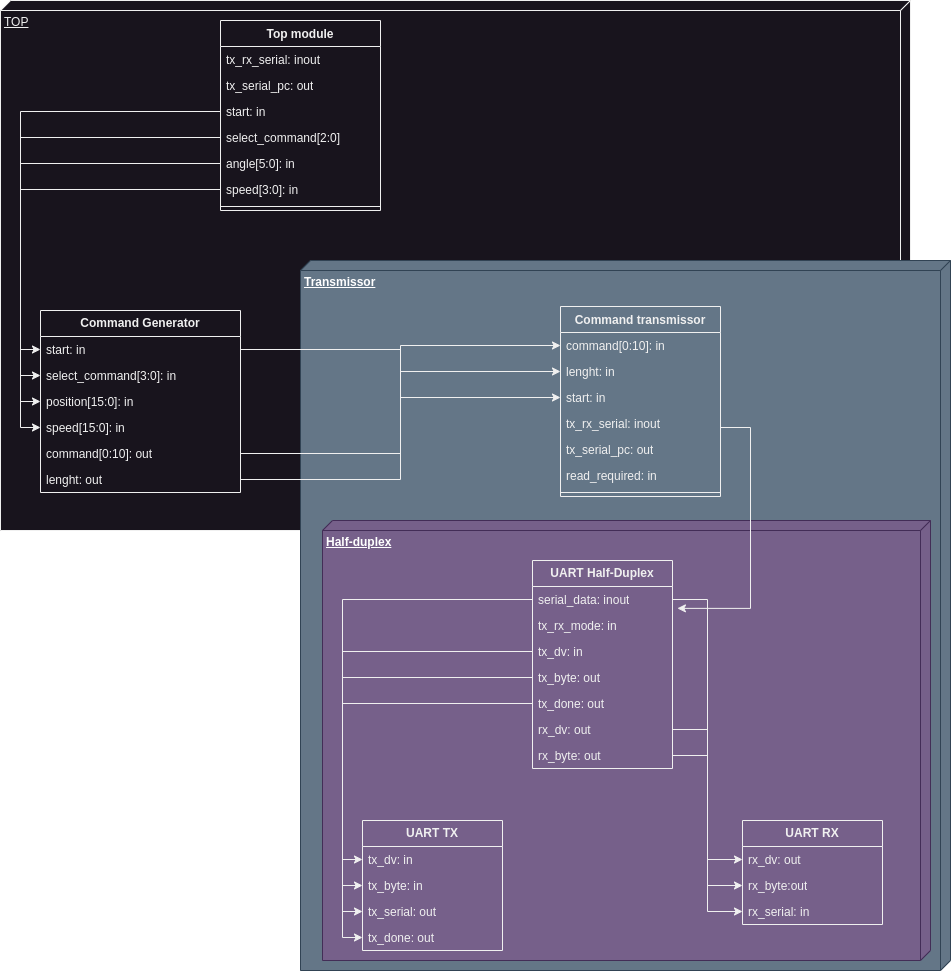

The diagram above was exported from draw.io. Its source (the exported page's mxGraphModel, read from the mxfile embedded in the PNG):
<mxGraphModel dx="1434" dy="873" grid="1" gridSize="10" guides="1" tooltips="1" connect="1" arrows="1" fold="1" page="1" pageScale="1" pageWidth="827" pageHeight="1169" background="#ffffff" math="0" shadow="0">
  <root>
    <mxCell id="WIyWlLk6GJQsqaUBKTNV-0" />
    <mxCell id="WIyWlLk6GJQsqaUBKTNV-1" parent="WIyWlLk6GJQsqaUBKTNV-0" />
    <mxCell id="amayKDEEgC7S6bJP1GTe-30" value="TOP" style="verticalAlign=top;align=left;spacingTop=8;spacingLeft=2;spacingRight=12;shape=cube;size=10;direction=south;fontStyle=4;html=1;whiteSpace=wrap;" vertex="1" parent="WIyWlLk6GJQsqaUBKTNV-1">
      <mxGeometry x="120" y="130" width="910" height="530" as="geometry" />
    </mxCell>
    <mxCell id="amayKDEEgC7S6bJP1GTe-38" value="&lt;b&gt;Transmissor&lt;/b&gt;" style="verticalAlign=top;align=left;spacingTop=8;spacingLeft=2;spacingRight=12;shape=cube;size=10;direction=south;fontStyle=4;html=1;whiteSpace=wrap;fillColor=#647687;fontColor=#ffffff;strokeColor=#314354;" vertex="1" parent="WIyWlLk6GJQsqaUBKTNV-1">
      <mxGeometry x="420" y="390" width="650" height="710" as="geometry" />
    </mxCell>
    <mxCell id="amayKDEEgC7S6bJP1GTe-39" value="&lt;b&gt;Half-duplex&lt;/b&gt;" style="verticalAlign=top;align=left;spacingTop=8;spacingLeft=2;spacingRight=12;shape=cube;size=10;direction=south;fontStyle=4;html=1;whiteSpace=wrap;fillColor=#76608a;fontColor=#ffffff;strokeColor=#432D57;" vertex="1" parent="WIyWlLk6GJQsqaUBKTNV-1">
      <mxGeometry x="442" y="650" width="608" height="440" as="geometry" />
    </mxCell>
    <mxCell id="TnwAJ5CPuAc8V0XNkz1D-4" value="Top module" style="swimlane;fontStyle=1;align=center;verticalAlign=top;childLayout=stackLayout;horizontal=1;startSize=26;horizontalStack=0;resizeParent=1;resizeParentMax=0;resizeLast=0;collapsible=1;marginBottom=0;whiteSpace=wrap;html=1;fillColor=none;" parent="WIyWlLk6GJQsqaUBKTNV-1" vertex="1">
      <mxGeometry x="340" y="150" width="160" height="190" as="geometry" />
    </mxCell>
    <mxCell id="TnwAJ5CPuAc8V0XNkz1D-8" value="tx_rx_serial: inout" style="text;strokeColor=none;fillColor=none;align=left;verticalAlign=top;spacingLeft=4;spacingRight=4;overflow=hidden;rotatable=0;points=[[0,0.5],[1,0.5]];portConstraint=eastwest;whiteSpace=wrap;html=1;" parent="TnwAJ5CPuAc8V0XNkz1D-4" vertex="1">
      <mxGeometry y="26" width="160" height="26" as="geometry" />
    </mxCell>
    <mxCell id="TnwAJ5CPuAc8V0XNkz1D-5" value="tx_serial_pc: out" style="text;strokeColor=none;fillColor=none;align=left;verticalAlign=top;spacingLeft=4;spacingRight=4;overflow=hidden;rotatable=0;points=[[0,0.5],[1,0.5]];portConstraint=eastwest;whiteSpace=wrap;html=1;" parent="TnwAJ5CPuAc8V0XNkz1D-4" vertex="1">
      <mxGeometry y="52" width="160" height="26" as="geometry" />
    </mxCell>
    <mxCell id="TnwAJ5CPuAc8V0XNkz1D-9" value="start: in" style="text;strokeColor=none;fillColor=none;align=left;verticalAlign=top;spacingLeft=4;spacingRight=4;overflow=hidden;rotatable=0;points=[[0,0.5],[1,0.5]];portConstraint=eastwest;whiteSpace=wrap;html=1;" parent="TnwAJ5CPuAc8V0XNkz1D-4" vertex="1">
      <mxGeometry y="78" width="160" height="26" as="geometry" />
    </mxCell>
    <mxCell id="TnwAJ5CPuAc8V0XNkz1D-31" value="select_command[2:0]" style="text;strokeColor=none;fillColor=none;align=left;verticalAlign=top;spacingLeft=4;spacingRight=4;overflow=hidden;rotatable=0;points=[[0,0.5],[1,0.5]];portConstraint=eastwest;whiteSpace=wrap;html=1;" parent="TnwAJ5CPuAc8V0XNkz1D-4" vertex="1">
      <mxGeometry y="104" width="160" height="26" as="geometry" />
    </mxCell>
    <mxCell id="TnwAJ5CPuAc8V0XNkz1D-10" value="angle[5:0]: in" style="text;strokeColor=none;fillColor=none;align=left;verticalAlign=top;spacingLeft=4;spacingRight=4;overflow=hidden;rotatable=0;points=[[0,0.5],[1,0.5]];portConstraint=eastwest;whiteSpace=wrap;html=1;" parent="TnwAJ5CPuAc8V0XNkz1D-4" vertex="1">
      <mxGeometry y="130" width="160" height="26" as="geometry" />
    </mxCell>
    <mxCell id="TnwAJ5CPuAc8V0XNkz1D-11" value="speed[3:0]: in" style="text;strokeColor=none;fillColor=none;align=left;verticalAlign=top;spacingLeft=4;spacingRight=4;overflow=hidden;rotatable=0;points=[[0,0.5],[1,0.5]];portConstraint=eastwest;whiteSpace=wrap;html=1;" parent="TnwAJ5CPuAc8V0XNkz1D-4" vertex="1">
      <mxGeometry y="156" width="160" height="26" as="geometry" />
    </mxCell>
    <mxCell id="TnwAJ5CPuAc8V0XNkz1D-6" value="" style="line;strokeWidth=1;fillColor=none;align=left;verticalAlign=middle;spacingTop=-1;spacingLeft=3;spacingRight=3;rotatable=0;labelPosition=right;points=[];portConstraint=eastwest;strokeColor=inherit;" parent="TnwAJ5CPuAc8V0XNkz1D-4" vertex="1">
      <mxGeometry y="182" width="160" height="8" as="geometry" />
    </mxCell>
    <mxCell id="TnwAJ5CPuAc8V0XNkz1D-13" value="&lt;b&gt;Command Generator&lt;/b&gt;" style="swimlane;fontStyle=0;childLayout=stackLayout;horizontal=1;startSize=26;fillColor=none;horizontalStack=0;resizeParent=1;resizeParentMax=0;resizeLast=0;collapsible=1;marginBottom=0;whiteSpace=wrap;html=1;" parent="WIyWlLk6GJQsqaUBKTNV-1" vertex="1">
      <mxGeometry x="160" y="440" width="200" height="182" as="geometry">
        <mxRectangle x="160" y="440" width="160" height="30" as="alternateBounds" />
      </mxGeometry>
    </mxCell>
    <mxCell id="TnwAJ5CPuAc8V0XNkz1D-14" value="start: in" style="text;strokeColor=none;fillColor=none;align=left;verticalAlign=top;spacingLeft=4;spacingRight=4;overflow=hidden;rotatable=0;points=[[0,0.5],[1,0.5]];portConstraint=eastwest;whiteSpace=wrap;html=1;" parent="TnwAJ5CPuAc8V0XNkz1D-13" vertex="1">
      <mxGeometry y="26" width="200" height="26" as="geometry" />
    </mxCell>
    <mxCell id="TnwAJ5CPuAc8V0XNkz1D-15" value="select_command[&lt;span style=&quot;background-color: initial;&quot;&gt;3:0]: in&lt;/span&gt;" style="text;strokeColor=none;fillColor=none;align=left;verticalAlign=top;spacingLeft=4;spacingRight=4;overflow=hidden;rotatable=0;points=[[0,0.5],[1,0.5]];portConstraint=eastwest;whiteSpace=wrap;html=1;" parent="TnwAJ5CPuAc8V0XNkz1D-13" vertex="1">
      <mxGeometry y="52" width="200" height="26" as="geometry" />
    </mxCell>
    <mxCell id="TnwAJ5CPuAc8V0XNkz1D-16" value="position[15:0]: in" style="text;strokeColor=none;fillColor=none;align=left;verticalAlign=top;spacingLeft=4;spacingRight=4;overflow=hidden;rotatable=0;points=[[0,0.5],[1,0.5]];portConstraint=eastwest;whiteSpace=wrap;html=1;" parent="TnwAJ5CPuAc8V0XNkz1D-13" vertex="1">
      <mxGeometry y="78" width="200" height="26" as="geometry" />
    </mxCell>
    <mxCell id="TnwAJ5CPuAc8V0XNkz1D-18" value="speed[15:0]: in" style="text;strokeColor=none;fillColor=none;align=left;verticalAlign=top;spacingLeft=4;spacingRight=4;overflow=hidden;rotatable=0;points=[[0,0.5],[1,0.5]];portConstraint=eastwest;whiteSpace=wrap;html=1;" parent="TnwAJ5CPuAc8V0XNkz1D-13" vertex="1">
      <mxGeometry y="104" width="200" height="26" as="geometry" />
    </mxCell>
    <mxCell id="TnwAJ5CPuAc8V0XNkz1D-19" value="command[0:10]: out" style="text;strokeColor=none;fillColor=none;align=left;verticalAlign=top;spacingLeft=4;spacingRight=4;overflow=hidden;rotatable=0;points=[[0,0.5],[1,0.5]];portConstraint=eastwest;whiteSpace=wrap;html=1;" parent="TnwAJ5CPuAc8V0XNkz1D-13" vertex="1">
      <mxGeometry y="130" width="200" height="26" as="geometry" />
    </mxCell>
    <mxCell id="TnwAJ5CPuAc8V0XNkz1D-20" value="lenght: out" style="text;strokeColor=none;fillColor=none;align=left;verticalAlign=top;spacingLeft=4;spacingRight=4;overflow=hidden;rotatable=0;points=[[0,0.5],[1,0.5]];portConstraint=eastwest;whiteSpace=wrap;html=1;" parent="TnwAJ5CPuAc8V0XNkz1D-13" vertex="1">
      <mxGeometry y="156" width="200" height="26" as="geometry" />
    </mxCell>
    <mxCell id="TnwAJ5CPuAc8V0XNkz1D-21" style="edgeStyle=orthogonalEdgeStyle;rounded=0;orthogonalLoop=1;jettySize=auto;html=1;exitX=0;exitY=0.5;exitDx=0;exitDy=0;entryX=0;entryY=0.5;entryDx=0;entryDy=0;" parent="WIyWlLk6GJQsqaUBKTNV-1" source="TnwAJ5CPuAc8V0XNkz1D-9" target="TnwAJ5CPuAc8V0XNkz1D-14" edge="1">
      <mxGeometry relative="1" as="geometry" />
    </mxCell>
    <mxCell id="TnwAJ5CPuAc8V0XNkz1D-26" value="Command transmissor" style="swimlane;fontStyle=1;align=center;verticalAlign=top;childLayout=stackLayout;horizontal=1;startSize=26;horizontalStack=0;resizeParent=1;resizeParentMax=0;resizeLast=0;collapsible=1;marginBottom=0;whiteSpace=wrap;html=1;fillColor=none;" parent="WIyWlLk6GJQsqaUBKTNV-1" vertex="1">
      <mxGeometry x="680" y="436" width="160" height="190" as="geometry" />
    </mxCell>
    <mxCell id="TnwAJ5CPuAc8V0XNkz1D-27" value="command[0:10]: in" style="text;strokeColor=none;fillColor=none;align=left;verticalAlign=top;spacingLeft=4;spacingRight=4;overflow=hidden;rotatable=0;points=[[0,0.5],[1,0.5]];portConstraint=eastwest;whiteSpace=wrap;html=1;" parent="TnwAJ5CPuAc8V0XNkz1D-26" vertex="1">
      <mxGeometry y="26" width="160" height="26" as="geometry" />
    </mxCell>
    <mxCell id="TnwAJ5CPuAc8V0XNkz1D-35" value="lenght: in" style="text;strokeColor=none;fillColor=none;align=left;verticalAlign=top;spacingLeft=4;spacingRight=4;overflow=hidden;rotatable=0;points=[[0,0.5],[1,0.5]];portConstraint=eastwest;whiteSpace=wrap;html=1;" parent="TnwAJ5CPuAc8V0XNkz1D-26" vertex="1">
      <mxGeometry y="52" width="160" height="26" as="geometry" />
    </mxCell>
    <mxCell id="TnwAJ5CPuAc8V0XNkz1D-36" value="start: in" style="text;strokeColor=none;fillColor=none;align=left;verticalAlign=top;spacingLeft=4;spacingRight=4;overflow=hidden;rotatable=0;points=[[0,0.5],[1,0.5]];portConstraint=eastwest;whiteSpace=wrap;html=1;" parent="TnwAJ5CPuAc8V0XNkz1D-26" vertex="1">
      <mxGeometry y="78" width="160" height="26" as="geometry" />
    </mxCell>
    <mxCell id="TnwAJ5CPuAc8V0XNkz1D-38" value="tx_rx_serial: inout" style="text;strokeColor=none;fillColor=none;align=left;verticalAlign=top;spacingLeft=4;spacingRight=4;overflow=hidden;rotatable=0;points=[[0,0.5],[1,0.5]];portConstraint=eastwest;whiteSpace=wrap;html=1;" parent="TnwAJ5CPuAc8V0XNkz1D-26" vertex="1">
      <mxGeometry y="104" width="160" height="26" as="geometry" />
    </mxCell>
    <mxCell id="TnwAJ5CPuAc8V0XNkz1D-41" value="tx_serial_pc: out" style="text;strokeColor=none;fillColor=none;align=left;verticalAlign=top;spacingLeft=4;spacingRight=4;overflow=hidden;rotatable=0;points=[[0,0.5],[1,0.5]];portConstraint=eastwest;whiteSpace=wrap;html=1;" parent="TnwAJ5CPuAc8V0XNkz1D-26" vertex="1">
      <mxGeometry y="130" width="160" height="26" as="geometry" />
    </mxCell>
    <mxCell id="amayKDEEgC7S6bJP1GTe-31" value="read_required: in" style="text;strokeColor=none;fillColor=none;align=left;verticalAlign=top;spacingLeft=4;spacingRight=4;overflow=hidden;rotatable=0;points=[[0,0.5],[1,0.5]];portConstraint=eastwest;whiteSpace=wrap;html=1;" vertex="1" parent="TnwAJ5CPuAc8V0XNkz1D-26">
      <mxGeometry y="156" width="160" height="26" as="geometry" />
    </mxCell>
    <mxCell id="TnwAJ5CPuAc8V0XNkz1D-28" value="" style="line;strokeWidth=1;fillColor=none;align=left;verticalAlign=middle;spacingTop=-1;spacingLeft=3;spacingRight=3;rotatable=0;labelPosition=right;points=[];portConstraint=eastwest;strokeColor=inherit;" parent="TnwAJ5CPuAc8V0XNkz1D-26" vertex="1">
      <mxGeometry y="182" width="160" height="8" as="geometry" />
    </mxCell>
    <mxCell id="TnwAJ5CPuAc8V0XNkz1D-30" style="edgeStyle=orthogonalEdgeStyle;rounded=0;orthogonalLoop=1;jettySize=auto;html=1;exitX=0;exitY=0.5;exitDx=0;exitDy=0;entryX=0;entryY=0.5;entryDx=0;entryDy=0;" parent="WIyWlLk6GJQsqaUBKTNV-1" source="TnwAJ5CPuAc8V0XNkz1D-10" target="TnwAJ5CPuAc8V0XNkz1D-16" edge="1">
      <mxGeometry relative="1" as="geometry" />
    </mxCell>
    <mxCell id="TnwAJ5CPuAc8V0XNkz1D-32" style="edgeStyle=orthogonalEdgeStyle;rounded=0;orthogonalLoop=1;jettySize=auto;html=1;exitX=0;exitY=0.5;exitDx=0;exitDy=0;entryX=0;entryY=0.5;entryDx=0;entryDy=0;" parent="WIyWlLk6GJQsqaUBKTNV-1" source="TnwAJ5CPuAc8V0XNkz1D-31" target="TnwAJ5CPuAc8V0XNkz1D-15" edge="1">
      <mxGeometry relative="1" as="geometry" />
    </mxCell>
    <mxCell id="TnwAJ5CPuAc8V0XNkz1D-34" style="edgeStyle=orthogonalEdgeStyle;rounded=0;orthogonalLoop=1;jettySize=auto;html=1;exitX=0;exitY=0.5;exitDx=0;exitDy=0;entryX=0;entryY=0.5;entryDx=0;entryDy=0;" parent="WIyWlLk6GJQsqaUBKTNV-1" source="TnwAJ5CPuAc8V0XNkz1D-11" target="TnwAJ5CPuAc8V0XNkz1D-18" edge="1">
      <mxGeometry relative="1" as="geometry" />
    </mxCell>
    <mxCell id="TnwAJ5CPuAc8V0XNkz1D-44" value="&lt;b&gt;UART Half-Duplex&lt;/b&gt;" style="swimlane;fontStyle=0;childLayout=stackLayout;horizontal=1;startSize=26;fillColor=none;horizontalStack=0;resizeParent=1;resizeParentMax=0;resizeLast=0;collapsible=1;marginBottom=0;whiteSpace=wrap;html=1;" parent="WIyWlLk6GJQsqaUBKTNV-1" vertex="1">
      <mxGeometry x="652" y="690" width="140" height="208" as="geometry" />
    </mxCell>
    <mxCell id="TnwAJ5CPuAc8V0XNkz1D-45" value="serial_data: inout" style="text;strokeColor=none;fillColor=none;align=left;verticalAlign=top;spacingLeft=4;spacingRight=4;overflow=hidden;rotatable=0;points=[[0,0.5],[1,0.5]];portConstraint=eastwest;whiteSpace=wrap;html=1;" parent="TnwAJ5CPuAc8V0XNkz1D-44" vertex="1">
      <mxGeometry y="26" width="140" height="26" as="geometry" />
    </mxCell>
    <mxCell id="TnwAJ5CPuAc8V0XNkz1D-46" value="tx_rx_mode: in" style="text;strokeColor=none;fillColor=none;align=left;verticalAlign=top;spacingLeft=4;spacingRight=4;overflow=hidden;rotatable=0;points=[[0,0.5],[1,0.5]];portConstraint=eastwest;whiteSpace=wrap;html=1;" parent="TnwAJ5CPuAc8V0XNkz1D-44" vertex="1">
      <mxGeometry y="52" width="140" height="26" as="geometry" />
    </mxCell>
    <mxCell id="TnwAJ5CPuAc8V0XNkz1D-47" value="tx_dv: in" style="text;strokeColor=none;fillColor=none;align=left;verticalAlign=top;spacingLeft=4;spacingRight=4;overflow=hidden;rotatable=0;points=[[0,0.5],[1,0.5]];portConstraint=eastwest;whiteSpace=wrap;html=1;" parent="TnwAJ5CPuAc8V0XNkz1D-44" vertex="1">
      <mxGeometry y="78" width="140" height="26" as="geometry" />
    </mxCell>
    <mxCell id="amayKDEEgC7S6bJP1GTe-0" value="tx_byte: out&lt;div&gt;&lt;br&gt;&lt;/div&gt;&lt;div&gt;&lt;br&gt;&lt;/div&gt;" style="text;strokeColor=none;fillColor=none;align=left;verticalAlign=top;spacingLeft=4;spacingRight=4;overflow=hidden;rotatable=0;points=[[0,0.5],[1,0.5]];portConstraint=eastwest;whiteSpace=wrap;html=1;" vertex="1" parent="TnwAJ5CPuAc8V0XNkz1D-44">
      <mxGeometry y="104" width="140" height="26" as="geometry" />
    </mxCell>
    <mxCell id="amayKDEEgC7S6bJP1GTe-1" value="&lt;div&gt;tx_done: out&lt;/div&gt;&lt;div&gt;&lt;br&gt;&lt;/div&gt;" style="text;strokeColor=none;fillColor=none;align=left;verticalAlign=top;spacingLeft=4;spacingRight=4;overflow=hidden;rotatable=0;points=[[0,0.5],[1,0.5]];portConstraint=eastwest;whiteSpace=wrap;html=1;" vertex="1" parent="TnwAJ5CPuAc8V0XNkz1D-44">
      <mxGeometry y="130" width="140" height="26" as="geometry" />
    </mxCell>
    <mxCell id="amayKDEEgC7S6bJP1GTe-2" value="&lt;div&gt;rx_dv: out&lt;/div&gt;" style="text;strokeColor=none;fillColor=none;align=left;verticalAlign=top;spacingLeft=4;spacingRight=4;overflow=hidden;rotatable=0;points=[[0,0.5],[1,0.5]];portConstraint=eastwest;whiteSpace=wrap;html=1;" vertex="1" parent="TnwAJ5CPuAc8V0XNkz1D-44">
      <mxGeometry y="156" width="140" height="26" as="geometry" />
    </mxCell>
    <mxCell id="amayKDEEgC7S6bJP1GTe-3" value="&lt;div&gt;rx_byte: out&lt;/div&gt;" style="text;strokeColor=none;fillColor=none;align=left;verticalAlign=top;spacingLeft=4;spacingRight=4;overflow=hidden;rotatable=0;points=[[0,0.5],[1,0.5]];portConstraint=eastwest;whiteSpace=wrap;html=1;" vertex="1" parent="TnwAJ5CPuAc8V0XNkz1D-44">
      <mxGeometry y="182" width="140" height="26" as="geometry" />
    </mxCell>
    <mxCell id="1zdNLik2yXZ2N5R2brSp-3" style="edgeStyle=orthogonalEdgeStyle;rounded=0;orthogonalLoop=1;jettySize=auto;html=1;exitX=1;exitY=0.5;exitDx=0;exitDy=0;entryX=1.035;entryY=-0.159;entryDx=0;entryDy=0;entryPerimeter=0;" parent="WIyWlLk6GJQsqaUBKTNV-1" source="TnwAJ5CPuAc8V0XNkz1D-38" target="TnwAJ5CPuAc8V0XNkz1D-46" edge="1">
      <mxGeometry relative="1" as="geometry">
        <Array as="points">
          <mxPoint x="870" y="557" />
          <mxPoint x="870" y="738" />
        </Array>
      </mxGeometry>
    </mxCell>
    <mxCell id="amayKDEEgC7S6bJP1GTe-4" value="&lt;b&gt;UART TX&lt;/b&gt;" style="swimlane;fontStyle=0;childLayout=stackLayout;horizontal=1;startSize=26;fillColor=none;horizontalStack=0;resizeParent=1;resizeParentMax=0;resizeLast=0;collapsible=1;marginBottom=0;whiteSpace=wrap;html=1;" vertex="1" parent="WIyWlLk6GJQsqaUBKTNV-1">
      <mxGeometry x="482" y="950" width="140" height="130" as="geometry" />
    </mxCell>
    <mxCell id="amayKDEEgC7S6bJP1GTe-5" value="tx_dv: in" style="text;strokeColor=none;fillColor=none;align=left;verticalAlign=top;spacingLeft=4;spacingRight=4;overflow=hidden;rotatable=0;points=[[0,0.5],[1,0.5]];portConstraint=eastwest;whiteSpace=wrap;html=1;" vertex="1" parent="amayKDEEgC7S6bJP1GTe-4">
      <mxGeometry y="26" width="140" height="26" as="geometry" />
    </mxCell>
    <mxCell id="amayKDEEgC7S6bJP1GTe-6" value="tx_byte: in" style="text;strokeColor=none;fillColor=none;align=left;verticalAlign=top;spacingLeft=4;spacingRight=4;overflow=hidden;rotatable=0;points=[[0,0.5],[1,0.5]];portConstraint=eastwest;whiteSpace=wrap;html=1;" vertex="1" parent="amayKDEEgC7S6bJP1GTe-4">
      <mxGeometry y="52" width="140" height="26" as="geometry" />
    </mxCell>
    <mxCell id="amayKDEEgC7S6bJP1GTe-7" value="tx_serial: out" style="text;strokeColor=none;fillColor=none;align=left;verticalAlign=top;spacingLeft=4;spacingRight=4;overflow=hidden;rotatable=0;points=[[0,0.5],[1,0.5]];portConstraint=eastwest;whiteSpace=wrap;html=1;" vertex="1" parent="amayKDEEgC7S6bJP1GTe-4">
      <mxGeometry y="78" width="140" height="26" as="geometry" />
    </mxCell>
    <mxCell id="amayKDEEgC7S6bJP1GTe-8" value="tx_done: out" style="text;strokeColor=none;fillColor=none;align=left;verticalAlign=top;spacingLeft=4;spacingRight=4;overflow=hidden;rotatable=0;points=[[0,0.5],[1,0.5]];portConstraint=eastwest;whiteSpace=wrap;html=1;" vertex="1" parent="amayKDEEgC7S6bJP1GTe-4">
      <mxGeometry y="104" width="140" height="26" as="geometry" />
    </mxCell>
    <mxCell id="amayKDEEgC7S6bJP1GTe-9" style="edgeStyle=orthogonalEdgeStyle;rounded=0;orthogonalLoop=1;jettySize=auto;html=1;exitX=0;exitY=0.5;exitDx=0;exitDy=0;entryX=0;entryY=0.5;entryDx=0;entryDy=0;" edge="1" parent="WIyWlLk6GJQsqaUBKTNV-1" source="TnwAJ5CPuAc8V0XNkz1D-47" target="amayKDEEgC7S6bJP1GTe-5">
      <mxGeometry relative="1" as="geometry" />
    </mxCell>
    <mxCell id="amayKDEEgC7S6bJP1GTe-11" style="edgeStyle=orthogonalEdgeStyle;rounded=0;orthogonalLoop=1;jettySize=auto;html=1;exitX=0;exitY=0.5;exitDx=0;exitDy=0;entryX=0;entryY=0.5;entryDx=0;entryDy=0;" edge="1" parent="WIyWlLk6GJQsqaUBKTNV-1" source="amayKDEEgC7S6bJP1GTe-0" target="amayKDEEgC7S6bJP1GTe-6">
      <mxGeometry relative="1" as="geometry" />
    </mxCell>
    <mxCell id="amayKDEEgC7S6bJP1GTe-12" style="edgeStyle=orthogonalEdgeStyle;rounded=0;orthogonalLoop=1;jettySize=auto;html=1;exitX=0;exitY=0.5;exitDx=0;exitDy=0;entryX=0;entryY=0.5;entryDx=0;entryDy=0;" edge="1" parent="WIyWlLk6GJQsqaUBKTNV-1" source="TnwAJ5CPuAc8V0XNkz1D-45" target="amayKDEEgC7S6bJP1GTe-7">
      <mxGeometry relative="1" as="geometry" />
    </mxCell>
    <mxCell id="amayKDEEgC7S6bJP1GTe-13" style="edgeStyle=orthogonalEdgeStyle;rounded=0;orthogonalLoop=1;jettySize=auto;html=1;exitX=0;exitY=0.5;exitDx=0;exitDy=0;entryX=0;entryY=0.5;entryDx=0;entryDy=0;" edge="1" parent="WIyWlLk6GJQsqaUBKTNV-1" source="amayKDEEgC7S6bJP1GTe-1" target="amayKDEEgC7S6bJP1GTe-8">
      <mxGeometry relative="1" as="geometry" />
    </mxCell>
    <mxCell id="amayKDEEgC7S6bJP1GTe-16" value="&lt;b&gt;UART RX&lt;/b&gt;" style="swimlane;fontStyle=0;childLayout=stackLayout;horizontal=1;startSize=26;fillColor=none;horizontalStack=0;resizeParent=1;resizeParentMax=0;resizeLast=0;collapsible=1;marginBottom=0;whiteSpace=wrap;html=1;" vertex="1" parent="WIyWlLk6GJQsqaUBKTNV-1">
      <mxGeometry x="862" y="950" width="140" height="104" as="geometry" />
    </mxCell>
    <mxCell id="amayKDEEgC7S6bJP1GTe-17" value="rx_dv: out" style="text;strokeColor=none;fillColor=none;align=left;verticalAlign=top;spacingLeft=4;spacingRight=4;overflow=hidden;rotatable=0;points=[[0,0.5],[1,0.5]];portConstraint=eastwest;whiteSpace=wrap;html=1;" vertex="1" parent="amayKDEEgC7S6bJP1GTe-16">
      <mxGeometry y="26" width="140" height="26" as="geometry" />
    </mxCell>
    <mxCell id="amayKDEEgC7S6bJP1GTe-18" value="rx_byte:out" style="text;strokeColor=none;fillColor=none;align=left;verticalAlign=top;spacingLeft=4;spacingRight=4;overflow=hidden;rotatable=0;points=[[0,0.5],[1,0.5]];portConstraint=eastwest;whiteSpace=wrap;html=1;" vertex="1" parent="amayKDEEgC7S6bJP1GTe-16">
      <mxGeometry y="52" width="140" height="26" as="geometry" />
    </mxCell>
    <mxCell id="amayKDEEgC7S6bJP1GTe-19" value="rx_serial: in" style="text;strokeColor=none;fillColor=none;align=left;verticalAlign=top;spacingLeft=4;spacingRight=4;overflow=hidden;rotatable=0;points=[[0,0.5],[1,0.5]];portConstraint=eastwest;whiteSpace=wrap;html=1;" vertex="1" parent="amayKDEEgC7S6bJP1GTe-16">
      <mxGeometry y="78" width="140" height="26" as="geometry" />
    </mxCell>
    <mxCell id="amayKDEEgC7S6bJP1GTe-21" style="edgeStyle=orthogonalEdgeStyle;rounded=0;orthogonalLoop=1;jettySize=auto;html=1;exitX=1;exitY=0.5;exitDx=0;exitDy=0;entryX=0;entryY=0.5;entryDx=0;entryDy=0;" edge="1" parent="WIyWlLk6GJQsqaUBKTNV-1" source="amayKDEEgC7S6bJP1GTe-2" target="amayKDEEgC7S6bJP1GTe-17">
      <mxGeometry relative="1" as="geometry" />
    </mxCell>
    <mxCell id="amayKDEEgC7S6bJP1GTe-23" style="edgeStyle=orthogonalEdgeStyle;rounded=0;orthogonalLoop=1;jettySize=auto;html=1;exitX=1;exitY=0.5;exitDx=0;exitDy=0;entryX=0;entryY=0.5;entryDx=0;entryDy=0;" edge="1" parent="WIyWlLk6GJQsqaUBKTNV-1" source="amayKDEEgC7S6bJP1GTe-3" target="amayKDEEgC7S6bJP1GTe-18">
      <mxGeometry relative="1" as="geometry" />
    </mxCell>
    <mxCell id="amayKDEEgC7S6bJP1GTe-26" style="edgeStyle=orthogonalEdgeStyle;rounded=0;orthogonalLoop=1;jettySize=auto;html=1;exitX=1;exitY=0.5;exitDx=0;exitDy=0;entryX=0;entryY=0.5;entryDx=0;entryDy=0;" edge="1" parent="WIyWlLk6GJQsqaUBKTNV-1" source="TnwAJ5CPuAc8V0XNkz1D-45" target="amayKDEEgC7S6bJP1GTe-19">
      <mxGeometry relative="1" as="geometry" />
    </mxCell>
    <mxCell id="amayKDEEgC7S6bJP1GTe-34" style="edgeStyle=orthogonalEdgeStyle;rounded=0;orthogonalLoop=1;jettySize=auto;html=1;exitX=1;exitY=0.5;exitDx=0;exitDy=0;" edge="1" parent="WIyWlLk6GJQsqaUBKTNV-1" source="TnwAJ5CPuAc8V0XNkz1D-14" target="TnwAJ5CPuAc8V0XNkz1D-36">
      <mxGeometry relative="1" as="geometry">
        <Array as="points">
          <mxPoint x="520" y="479" />
          <mxPoint x="520" y="527" />
        </Array>
      </mxGeometry>
    </mxCell>
    <mxCell id="amayKDEEgC7S6bJP1GTe-36" style="edgeStyle=orthogonalEdgeStyle;rounded=0;orthogonalLoop=1;jettySize=auto;html=1;exitX=1;exitY=0.5;exitDx=0;exitDy=0;entryX=0;entryY=0.5;entryDx=0;entryDy=0;" edge="1" parent="WIyWlLk6GJQsqaUBKTNV-1" source="TnwAJ5CPuAc8V0XNkz1D-19" target="TnwAJ5CPuAc8V0XNkz1D-27">
      <mxGeometry relative="1" as="geometry" />
    </mxCell>
    <mxCell id="amayKDEEgC7S6bJP1GTe-37" style="edgeStyle=orthogonalEdgeStyle;rounded=0;orthogonalLoop=1;jettySize=auto;html=1;exitX=1;exitY=0.5;exitDx=0;exitDy=0;" edge="1" parent="WIyWlLk6GJQsqaUBKTNV-1" source="TnwAJ5CPuAc8V0XNkz1D-20" target="TnwAJ5CPuAc8V0XNkz1D-35">
      <mxGeometry relative="1" as="geometry" />
    </mxCell>
  </root>
</mxGraphModel>